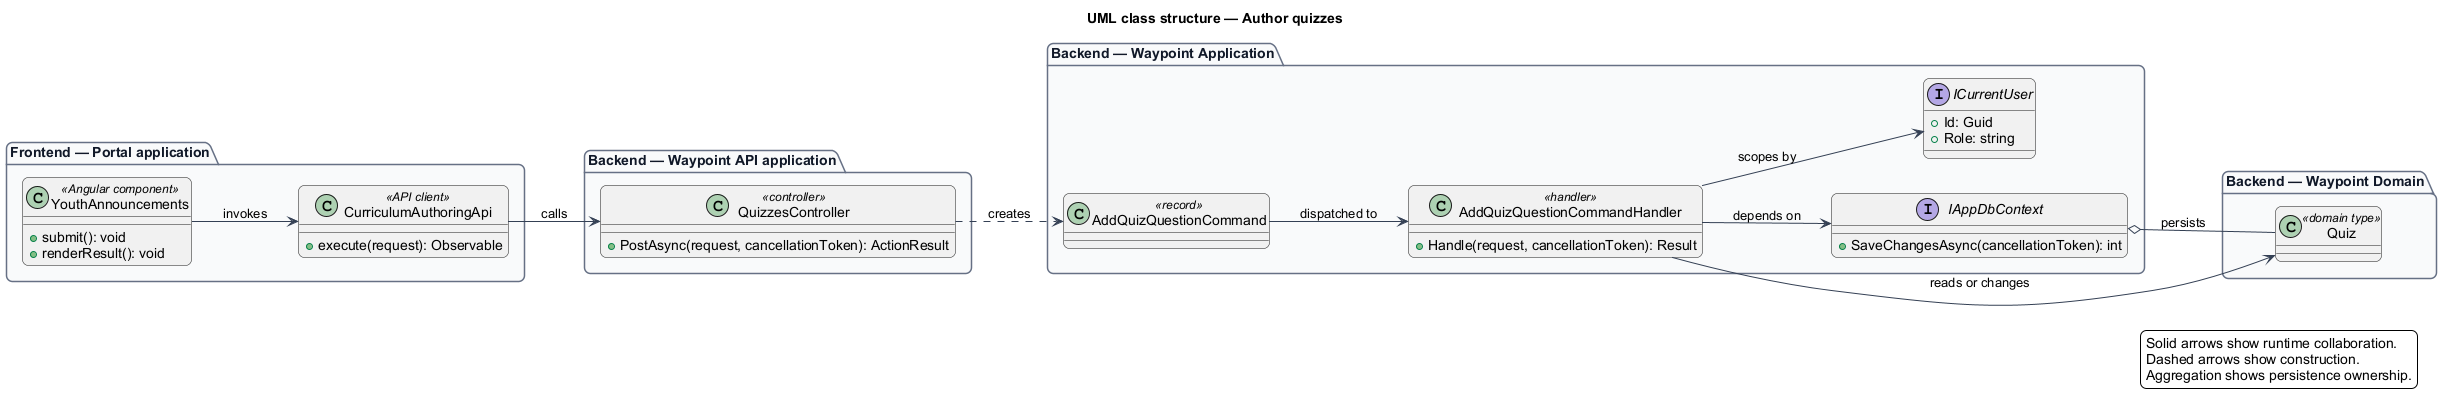

The diagram above was rendered by PlantUML. Its source (embedded in the PNG):
@startuml
left to right direction
title UML class structure — Author quizzes
skinparam backgroundColor #FFFFFF
skinparam shadowing false
skinparam roundcorner 12
skinparam defaultFontName Arial
skinparam ArrowColor #344054
skinparam rectangle {
  BorderColor #344054
  FontColor #101828
}
skinparam package {
  BorderColor #667085
  FontColor #101828
  BackgroundColor #F9FAFB
}
package "Frontend — Portal application" {
  class "YouthAnnouncements" as page_YouthAnnouncements <<Angular component>> {
    +submit(): void
    +renderResult(): void
  }
  class "CurriculumAuthoringApi" as client_CurriculumAuthoringApi <<API client>> {
    +execute(request): Observable
  }
}
package "Backend — Waypoint API application" {
  class "QuizzesController" as controller_QuizzesController <<controller>> {
    +PostAsync(request, cancellationToken): ActionResult
  }
}
package "Backend — Waypoint Application" {
  class "AddQuizQuestionCommand" as request_AddQuizQuestionCommand <<record>>
  class "AddQuizQuestionCommandHandler" as handler_AddQuizQuestionCommandHandler <<handler>> {
    +Handle(request, cancellationToken): Result
  }
  interface IAppDbContext {
    +SaveChangesAsync(cancellationToken): int
  }
  interface ICurrentUser {
    +Id: Guid
    +Role: string
  }
}
package "Backend — Waypoint Domain" {
  class "Quiz" as entity_Quiz <<domain type>>
}
page_YouthAnnouncements --> client_CurriculumAuthoringApi : invokes
client_CurriculumAuthoringApi --> controller_QuizzesController : calls
controller_QuizzesController ..> request_AddQuizQuestionCommand : creates
request_AddQuizQuestionCommand --> handler_AddQuizQuestionCommandHandler : dispatched to
handler_AddQuizQuestionCommandHandler --> IAppDbContext : depends on
handler_AddQuizQuestionCommandHandler --> ICurrentUser : scopes by
handler_AddQuizQuestionCommandHandler --> entity_Quiz : reads or changes
IAppDbContext o-- entity_Quiz : persists
legend right
  Solid arrows show runtime collaboration.
  Dashed arrows show construction.
  Aggregation shows persistence ownership.
endlegend
@enduml